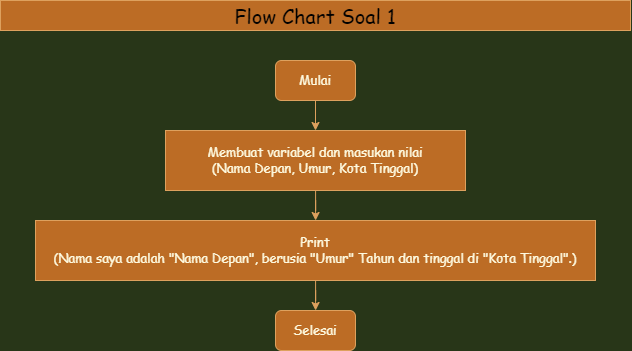

The diagram above was exported from draw.io. Its source (the exported page's mxGraphModel, read from the mxfile embedded in the PNG):
<mxGraphModel dx="1338" dy="809" grid="1" gridSize="10" guides="1" tooltips="1" connect="1" arrows="1" fold="1" page="1" pageScale="1" pageWidth="850" pageHeight="1400" background="#283618" math="0" shadow="0">
  <root>
    <mxCell id="0" />
    <mxCell id="1" parent="0" />
    <mxCell id="gqUgMfXwtxNJryzNJxjH-7" style="edgeStyle=orthogonalEdgeStyle;rounded=0;orthogonalLoop=1;jettySize=auto;html=1;exitX=0.5;exitY=1;exitDx=0;exitDy=0;entryX=0.5;entryY=0;entryDx=0;entryDy=0;fillColor=#BC6C25;strokeColor=#DDA15E;fontColor=#FEFAE0;fontSize=13;fontFamily=Comic Sans MS;labelBackgroundColor=#283618;" parent="1" source="gqUgMfXwtxNJryzNJxjH-1" target="gqUgMfXwtxNJryzNJxjH-6" edge="1">
      <mxGeometry relative="1" as="geometry" />
    </mxCell>
    <mxCell id="gqUgMfXwtxNJryzNJxjH-1" value="Mulai" style="rounded=1;whiteSpace=wrap;html=1;fillColor=#BC6C25;strokeColor=#DDA15E;fontColor=#FEFAE0;fontSize=13;fontFamily=Comic Sans MS;" parent="1" vertex="1">
      <mxGeometry x="385" y="110" width="80" height="40" as="geometry" />
    </mxCell>
    <mxCell id="gqUgMfXwtxNJryzNJxjH-9" value="" style="edgeStyle=orthogonalEdgeStyle;rounded=0;orthogonalLoop=1;jettySize=auto;html=1;fillColor=#BC6C25;strokeColor=#DDA15E;fontColor=#FEFAE0;fontSize=13;fontFamily=Comic Sans MS;labelBackgroundColor=#283618;" parent="1" source="gqUgMfXwtxNJryzNJxjH-6" target="gqUgMfXwtxNJryzNJxjH-8" edge="1">
      <mxGeometry relative="1" as="geometry" />
    </mxCell>
    <mxCell id="gqUgMfXwtxNJryzNJxjH-6" value="Membuat variabel dan masukan nilai&lt;br style=&quot;font-size: 13px;&quot;&gt;(Nama Depan, Umur, Kota Tinggal)" style="rounded=0;whiteSpace=wrap;html=1;fillColor=#BC6C25;strokeColor=#DDA15E;fontColor=#FEFAE0;fontSize=13;fontFamily=Comic Sans MS;" parent="1" vertex="1">
      <mxGeometry x="275" y="180" width="300" height="60" as="geometry" />
    </mxCell>
    <mxCell id="gqUgMfXwtxNJryzNJxjH-15" value="" style="edgeStyle=orthogonalEdgeStyle;rounded=0;orthogonalLoop=1;jettySize=auto;html=1;fillColor=#BC6C25;strokeColor=#DDA15E;fontColor=#FEFAE0;fontSize=13;fontFamily=Comic Sans MS;labelBackgroundColor=#283618;" parent="1" source="gqUgMfXwtxNJryzNJxjH-8" target="gqUgMfXwtxNJryzNJxjH-13" edge="1">
      <mxGeometry relative="1" as="geometry" />
    </mxCell>
    <mxCell id="gqUgMfXwtxNJryzNJxjH-8" value="Print&lt;br style=&quot;font-size: 13px;&quot;&gt;(Nama saya adalah &quot;Nama Depan&quot;, berusia &quot;Umur&quot; Tahun dan tinggal di &quot;Kota Tinggal&quot;.)" style="rounded=0;whiteSpace=wrap;html=1;fillColor=#BC6C25;strokeColor=#DDA15E;fontColor=#FEFAE0;fontSize=13;fontFamily=Comic Sans MS;" parent="1" vertex="1">
      <mxGeometry x="145" y="270" width="560" height="60" as="geometry" />
    </mxCell>
    <mxCell id="gqUgMfXwtxNJryzNJxjH-16" value="&lt;font color=&quot;#000000&quot; style=&quot;font-size: 20px;&quot;&gt;Flow Chart Soal 1&lt;/font&gt;" style="text;html=1;strokeColor=#DDA15E;fillColor=#BC6C25;align=center;verticalAlign=middle;whiteSpace=wrap;rounded=0;fontColor=#FEFAE0;fontSize=20;fontFamily=Comic Sans MS;" parent="1" vertex="1">
      <mxGeometry x="110" y="50" width="630" height="30" as="geometry" />
    </mxCell>
    <mxCell id="gqUgMfXwtxNJryzNJxjH-13" value="Selesai" style="rounded=1;whiteSpace=wrap;html=1;fillColor=#BC6C25;strokeColor=#DDA15E;fontColor=#FEFAE0;fontSize=13;fontFamily=Comic Sans MS;" parent="1" vertex="1">
      <mxGeometry x="385" y="360" width="80" height="40" as="geometry" />
    </mxCell>
  </root>
</mxGraphModel>